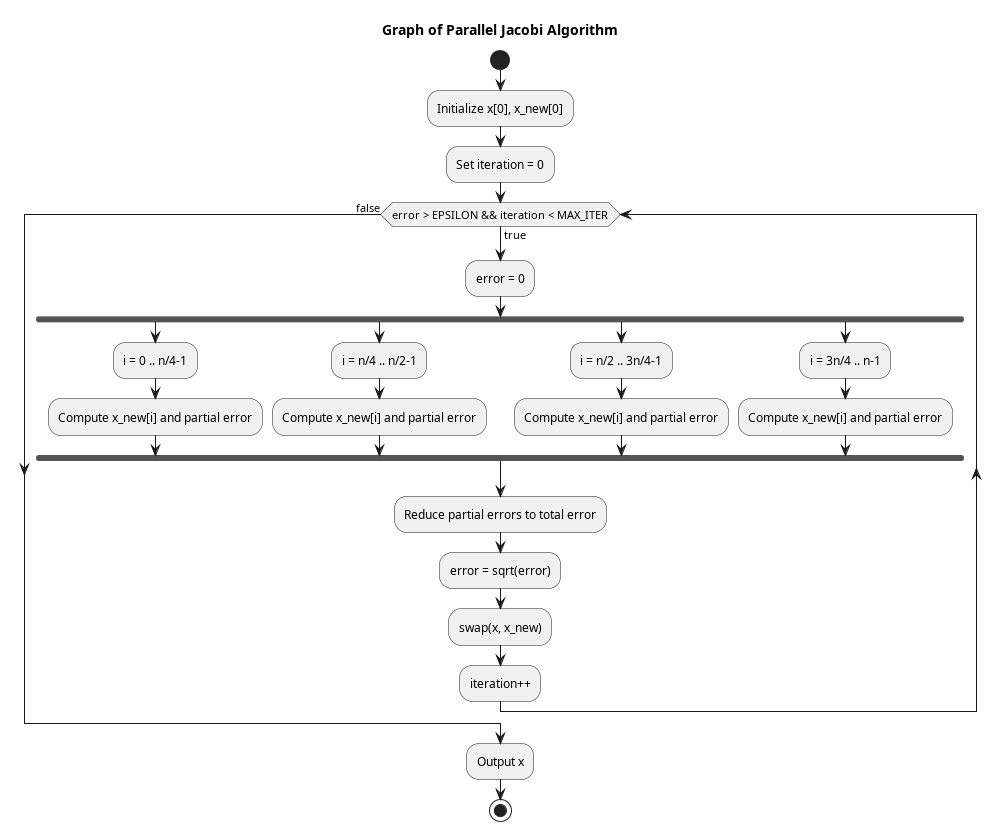

The diagram above was rendered by PlantUML. Its source (embedded in the PNG):
@startuml Parallel
title Graph of Parallel Jacobi Algorithm

start
:Initialize x[0], x_new[0];
:Set iteration = 0;
while (error > EPSILON && iteration < MAX_ITER) is (true)
  :error = 0;
  fork
    :i = 0 .. n/4-1;
    :Compute x_new[i] and partial error;
  fork again
    :i = n/4 .. n/2-1;
    :Compute x_new[i] and partial error;
  fork again
    :i = n/2 .. 3n/4-1;
    :Compute x_new[i] and partial error;
  fork again
    :i = 3n/4 .. n-1;
    :Compute x_new[i] and partial error;
  end fork
  :Reduce partial errors to total error;
  :error = sqrt(error);
  :swap(x, x_new);
  :iteration++;
endwhile (false)
:Output x;
stop
@enduml